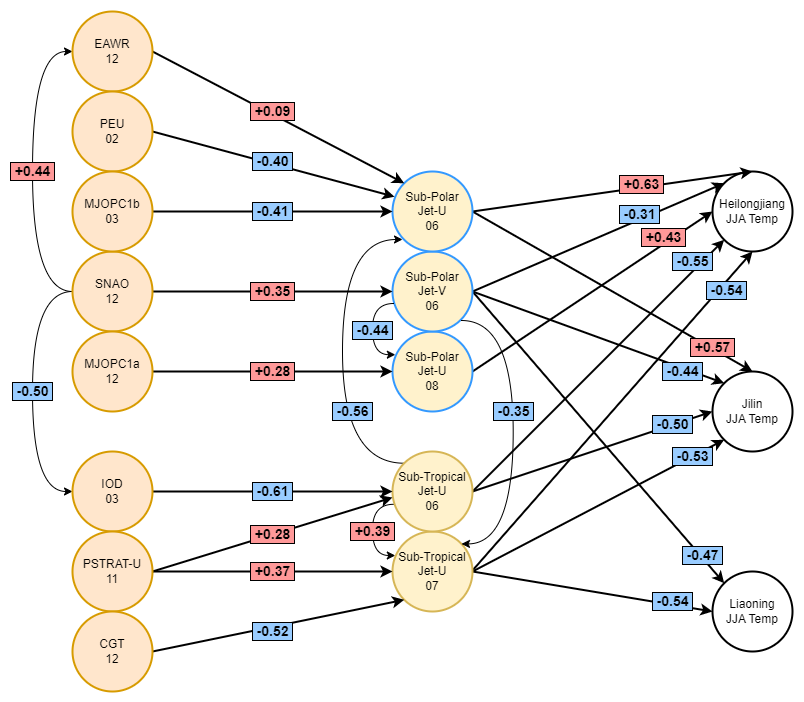

The diagram above was exported from draw.io. Its source (the exported page's mxGraphModel, read from the mxfile embedded in the PNG):
<mxGraphModel dx="1036" dy="614" grid="1" gridSize="10" guides="1" tooltips="1" connect="1" arrows="1" fold="1" page="1" pageScale="1" pageWidth="827" pageHeight="1169" math="0" shadow="0">
  <root>
    <mxCell id="R0jU6renMlLmBCvhWuN7-0" />
    <mxCell id="R0jU6renMlLmBCvhWuN7-1" parent="R0jU6renMlLmBCvhWuN7-0" />
    <mxCell id="R0jU6renMlLmBCvhWuN7-2" value="Heilongjiang&lt;br&gt;JJA Temp" style="ellipse;whiteSpace=wrap;html=1;aspect=fixed;strokeWidth=2;" parent="R0jU6renMlLmBCvhWuN7-1" vertex="1">
      <mxGeometry x="720" y="1160" width="80" height="80" as="geometry" />
    </mxCell>
    <mxCell id="R0jU6renMlLmBCvhWuN7-3" value="Jilin&lt;br&gt;JJA Temp" style="ellipse;whiteSpace=wrap;html=1;aspect=fixed;perimeterSpacing=0;strokeWidth=2;" parent="R0jU6renMlLmBCvhWuN7-1" vertex="1">
      <mxGeometry x="720" y="1360" width="80" height="80" as="geometry" />
    </mxCell>
    <mxCell id="R0jU6renMlLmBCvhWuN7-4" value="Liaoning &lt;br&gt;JJA Temp" style="ellipse;whiteSpace=wrap;html=1;aspect=fixed;strokeWidth=2;" parent="R0jU6renMlLmBCvhWuN7-1" vertex="1">
      <mxGeometry x="720" y="1560" width="80" height="80" as="geometry" />
    </mxCell>
    <mxCell id="R0jU6renMlLmBCvhWuN7-5" value="&amp;nbsp;+0.43&amp;nbsp;" style="rounded=0;orthogonalLoop=1;jettySize=auto;html=1;exitX=1;exitY=0.5;exitDx=0;exitDy=0;entryX=0;entryY=0.5;entryDx=0;entryDy=0;strokeWidth=2;fontSize=14;fontStyle=1;labelBorderColor=default;labelBackgroundColor=#FF9999;" parent="R0jU6renMlLmBCvhWuN7-1" source="R0jU6renMlLmBCvhWuN7-6" target="R0jU6renMlLmBCvhWuN7-2" edge="1">
      <mxGeometry x="0.6139" y="6" relative="1" as="geometry">
        <mxPoint x="679" y="990" as="targetPoint" />
        <mxPoint as="offset" />
      </mxGeometry>
    </mxCell>
    <mxCell id="R0jU6renMlLmBCvhWuN7-6" value="Sub-Polar&lt;br&gt;Jet-U&lt;br&gt;08" style="ellipse;whiteSpace=wrap;html=1;aspect=fixed;fillColor=#fff2cc;strokeColor=#3399FF;strokeWidth=2;" parent="R0jU6renMlLmBCvhWuN7-1" vertex="1">
      <mxGeometry x="400" y="1320" width="80" height="80" as="geometry" />
    </mxCell>
    <mxCell id="R0jU6renMlLmBCvhWuN7-7" value="&amp;nbsp;-0.31&amp;nbsp;" style="rounded=0;orthogonalLoop=1;jettySize=auto;html=1;exitX=1;exitY=0.5;exitDx=0;exitDy=0;entryX=0;entryY=0;entryDx=0;entryDy=0;strokeWidth=2;fontSize=14;fontStyle=1;labelBorderColor=default;labelBackgroundColor=#99CCFF;" parent="R0jU6renMlLmBCvhWuN7-1" source="R0jU6renMlLmBCvhWuN7-11" target="R0jU6renMlLmBCvhWuN7-2" edge="1">
      <mxGeometry x="0.343" y="5" relative="1" as="geometry">
        <mxPoint x="679" y="1040" as="targetPoint" />
        <mxPoint as="offset" />
      </mxGeometry>
    </mxCell>
    <mxCell id="R0jU6renMlLmBCvhWuN7-9" value="&amp;nbsp;-0.47&amp;nbsp;" style="edgeStyle=none;rounded=0;orthogonalLoop=1;jettySize=auto;html=1;exitX=1;exitY=0.5;exitDx=0;exitDy=0;entryX=0;entryY=0;entryDx=0;entryDy=0;strokeWidth=2;fontSize=14;fontStyle=1;labelBorderColor=default;labelBackgroundColor=#99CCFF;" parent="R0jU6renMlLmBCvhWuN7-1" source="R0jU6renMlLmBCvhWuN7-11" target="R0jU6renMlLmBCvhWuN7-4" edge="1">
      <mxGeometry x="0.8156" y="2" relative="1" as="geometry">
        <mxPoint x="609" y="1260" as="targetPoint" />
        <mxPoint as="offset" />
      </mxGeometry>
    </mxCell>
    <mxCell id="GiK1i-2TXq3HEAPcKLRS-1" value="&amp;nbsp;-0.44&amp;nbsp;" style="edgeStyle=none;rounded=0;orthogonalLoop=1;jettySize=auto;html=1;exitX=1;exitY=0.5;exitDx=0;exitDy=0;entryX=0;entryY=0;entryDx=0;entryDy=0;strokeWidth=2;fontSize=14;fontStyle=1;labelBorderColor=default;labelBackgroundColor=#99CCFF;" parent="R0jU6renMlLmBCvhWuN7-1" source="R0jU6renMlLmBCvhWuN7-11" target="R0jU6renMlLmBCvhWuN7-3" edge="1">
      <mxGeometry x="0.6775" y="-3" relative="1" as="geometry">
        <mxPoint as="offset" />
      </mxGeometry>
    </mxCell>
    <mxCell id="R0jU6renMlLmBCvhWuN7-11" value="Sub-Polar&lt;br&gt;Jet-V&lt;br&gt;06" style="ellipse;whiteSpace=wrap;html=1;aspect=fixed;fillColor=#fff2cc;strokeColor=#3399FF;perimeterSpacing=0;strokeWidth=2;" parent="R0jU6renMlLmBCvhWuN7-1" vertex="1">
      <mxGeometry x="400" y="1240" width="80" height="80" as="geometry" />
    </mxCell>
    <mxCell id="R0jU6renMlLmBCvhWuN7-12" value="&amp;nbsp;+0.63&amp;nbsp;" style="rounded=0;orthogonalLoop=1;jettySize=auto;html=1;exitX=1;exitY=0.5;exitDx=0;exitDy=0;entryX=0.5;entryY=0;entryDx=0;entryDy=0;strokeWidth=2;fontSize=14;fontStyle=1;labelBorderColor=default;labelBackgroundColor=#FF9999;" parent="R0jU6renMlLmBCvhWuN7-1" source="R0jU6renMlLmBCvhWuN7-14" target="R0jU6renMlLmBCvhWuN7-2" edge="1">
      <mxGeometry x="0.2069" y="3" relative="1" as="geometry">
        <Array as="points" />
        <mxPoint as="offset" />
      </mxGeometry>
    </mxCell>
    <mxCell id="R0jU6renMlLmBCvhWuN7-13" value="&amp;nbsp;+0.57&amp;nbsp;" style="edgeStyle=none;rounded=0;orthogonalLoop=1;jettySize=auto;html=1;exitX=1;exitY=0.5;exitDx=0;exitDy=0;strokeWidth=2;fontSize=14;fontStyle=1;labelBorderColor=default;labelBackgroundColor=#FF9999;entryX=0.5;entryY=0;entryDx=0;entryDy=0;" parent="R0jU6renMlLmBCvhWuN7-1" source="R0jU6renMlLmBCvhWuN7-14" target="R0jU6renMlLmBCvhWuN7-3" edge="1">
      <mxGeometry x="0.7095" y="1" relative="1" as="geometry">
        <mxPoint as="offset" />
      </mxGeometry>
    </mxCell>
    <mxCell id="R0jU6renMlLmBCvhWuN7-14" value="Sub-Polar&lt;br&gt;Jet-U&lt;br&gt;06" style="ellipse;whiteSpace=wrap;html=1;aspect=fixed;fillColor=#fff2cc;strokeColor=#3399FF;perimeterSpacing=0;strokeWidth=2;" parent="R0jU6renMlLmBCvhWuN7-1" vertex="1">
      <mxGeometry x="400" y="1160" width="80" height="80" as="geometry" />
    </mxCell>
    <mxCell id="R0jU6renMlLmBCvhWuN7-15" value="&amp;nbsp;-0.53&amp;nbsp;" style="edgeStyle=none;rounded=0;orthogonalLoop=1;jettySize=auto;html=1;exitX=1;exitY=0.5;exitDx=0;exitDy=0;entryX=0;entryY=1;entryDx=0;entryDy=0;strokeWidth=2;fontSize=14;fontStyle=1;labelBorderColor=default;labelBackgroundColor=#99CCFF;" parent="R0jU6renMlLmBCvhWuN7-1" source="R0jU6renMlLmBCvhWuN7-18" target="R0jU6renMlLmBCvhWuN7-3" edge="1">
      <mxGeometry x="0.7477" relative="1" as="geometry">
        <mxPoint as="offset" />
      </mxGeometry>
    </mxCell>
    <mxCell id="R0jU6renMlLmBCvhWuN7-16" value="&amp;nbsp;-0.54&amp;nbsp;" style="edgeStyle=none;rounded=0;orthogonalLoop=1;jettySize=auto;html=1;exitX=1;exitY=0.5;exitDx=0;exitDy=0;entryX=0;entryY=0.5;entryDx=0;entryDy=0;strokeWidth=2;fontSize=14;fontStyle=1;labelBorderColor=default;labelBackgroundColor=#99CCFF;" parent="R0jU6renMlLmBCvhWuN7-1" source="R0jU6renMlLmBCvhWuN7-18" target="R0jU6renMlLmBCvhWuN7-4" edge="1">
      <mxGeometry x="0.6622" y="3" relative="1" as="geometry">
        <mxPoint as="offset" />
      </mxGeometry>
    </mxCell>
    <mxCell id="YYpc1JGSoTtIXUFUgSyL-0" value="&lt;b&gt;&amp;nbsp;-0.54&amp;nbsp;&lt;/b&gt;" style="edgeStyle=none;rounded=0;orthogonalLoop=1;jettySize=auto;html=1;exitX=1;exitY=0.5;exitDx=0;exitDy=0;entryX=0.5;entryY=1;entryDx=0;entryDy=0;labelBackgroundColor=#99CCFF;labelBorderColor=default;strokeWidth=2;fontSize=14;" parent="R0jU6renMlLmBCvhWuN7-1" target="R0jU6renMlLmBCvhWuN7-2" edge="1">
      <mxGeometry x="0.7823" y="-6" relative="1" as="geometry">
        <mxPoint x="480" y="1559" as="sourcePoint" />
        <mxPoint x="744" y="1196.04" as="targetPoint" />
        <mxPoint as="offset" />
      </mxGeometry>
    </mxCell>
    <mxCell id="R0jU6renMlLmBCvhWuN7-18" value="Sub-Tropical Jet-U&lt;br&gt;07" style="ellipse;whiteSpace=wrap;html=1;aspect=fixed;fillColor=#fff2cc;strokeColor=#d6b656;strokeWidth=2;" parent="R0jU6renMlLmBCvhWuN7-1" vertex="1">
      <mxGeometry x="400" y="1520" width="80" height="80" as="geometry" />
    </mxCell>
    <mxCell id="R0jU6renMlLmBCvhWuN7-19" value="&amp;nbsp;-0.55&amp;nbsp;" style="edgeStyle=none;rounded=0;orthogonalLoop=1;jettySize=auto;html=1;exitX=1;exitY=0.5;exitDx=0;exitDy=0;entryX=0;entryY=1;entryDx=0;entryDy=0;strokeWidth=2;fontSize=14;fontStyle=1;labelBorderColor=default;labelBackgroundColor=#99CCFF;" parent="R0jU6renMlLmBCvhWuN7-1" source="R0jU6renMlLmBCvhWuN7-23" target="R0jU6renMlLmBCvhWuN7-2" edge="1">
      <mxGeometry x="0.7877" y="7" relative="1" as="geometry">
        <mxPoint as="offset" />
      </mxGeometry>
    </mxCell>
    <mxCell id="R0jU6renMlLmBCvhWuN7-20" value="&amp;nbsp;-0.50&amp;nbsp;" style="edgeStyle=none;rounded=0;orthogonalLoop=1;jettySize=auto;html=1;exitX=1;exitY=0.5;exitDx=0;exitDy=0;strokeWidth=2;fontSize=14;fontStyle=1;labelBorderColor=default;labelBackgroundColor=#99CCFF;entryX=0;entryY=0.5;entryDx=0;entryDy=0;" parent="R0jU6renMlLmBCvhWuN7-1" source="R0jU6renMlLmBCvhWuN7-23" target="R0jU6renMlLmBCvhWuN7-3" edge="1">
      <mxGeometry x="0.6667" relative="1" as="geometry">
        <mxPoint x="670" y="1350" as="targetPoint" />
        <mxPoint x="480" y="1320" as="sourcePoint" />
        <mxPoint as="offset" />
      </mxGeometry>
    </mxCell>
    <mxCell id="R0jU6renMlLmBCvhWuN7-21" value="&amp;nbsp;+0.39&amp;nbsp;" style="edgeStyle=orthogonalEdgeStyle;rounded=0;orthogonalLoop=1;jettySize=auto;html=1;exitX=0.015;exitY=0.66;exitDx=0;exitDy=0;entryX=0.035;entryY=0.3;entryDx=0;entryDy=0;curved=1;exitPerimeter=0;entryPerimeter=0;fontSize=14;fontStyle=1;labelBorderColor=default;labelBackgroundColor=#FF9999;" parent="R0jU6renMlLmBCvhWuN7-1" source="R0jU6renMlLmBCvhWuN7-23" target="R0jU6renMlLmBCvhWuN7-18" edge="1">
      <mxGeometry relative="1" as="geometry">
        <Array as="points">
          <mxPoint x="380" y="1493" />
          <mxPoint x="380" y="1544" />
        </Array>
      </mxGeometry>
    </mxCell>
    <mxCell id="R0jU6renMlLmBCvhWuN7-22" value="&amp;nbsp;-0.56&amp;nbsp;" style="edgeStyle=orthogonalEdgeStyle;rounded=0;orthogonalLoop=1;jettySize=auto;html=1;exitX=0;exitY=0;exitDx=0;exitDy=0;curved=1;fontSize=14;fontStyle=1;labelBorderColor=default;labelBackgroundColor=#99CCFF;" parent="R0jU6renMlLmBCvhWuN7-1" source="R0jU6renMlLmBCvhWuN7-23" edge="1">
      <mxGeometry x="-0.3433" y="-10" relative="1" as="geometry">
        <Array as="points">
          <mxPoint x="350" y="1452" />
          <mxPoint x="350" y="1228" />
        </Array>
        <mxPoint as="offset" />
        <mxPoint x="410" y="1228" as="targetPoint" />
      </mxGeometry>
    </mxCell>
    <mxCell id="R0jU6renMlLmBCvhWuN7-23" value="Sub-Tropical&lt;br&gt;Jet-U&lt;br&gt;06" style="ellipse;whiteSpace=wrap;html=1;aspect=fixed;fillColor=#fff2cc;strokeColor=#d6b656;strokeWidth=2;" parent="R0jU6renMlLmBCvhWuN7-1" vertex="1">
      <mxGeometry x="400" y="1440" width="80" height="80" as="geometry" />
    </mxCell>
    <mxCell id="R0jU6renMlLmBCvhWuN7-25" value="&amp;nbsp;+0.35&amp;nbsp;" style="edgeStyle=none;rounded=0;orthogonalLoop=1;jettySize=auto;html=1;exitX=0.5;exitY=0;exitDx=0;exitDy=0;entryX=0;entryY=0.5;entryDx=0;entryDy=0;strokeWidth=2;fontSize=14;fontStyle=1;labelBorderColor=default;labelBackgroundColor=#FF9999;" parent="R0jU6renMlLmBCvhWuN7-1" source="R0jU6renMlLmBCvhWuN7-28" target="R0jU6renMlLmBCvhWuN7-11" edge="1">
      <mxGeometry relative="1" as="geometry">
        <mxPoint as="offset" />
      </mxGeometry>
    </mxCell>
    <mxCell id="R0jU6renMlLmBCvhWuN7-26" value="&amp;nbsp;-0.50&amp;nbsp;" style="edgeStyle=orthogonalEdgeStyle;rounded=0;orthogonalLoop=1;jettySize=auto;html=1;entryX=0;entryY=0.5;entryDx=0;entryDy=0;curved=1;fontSize=14;fontStyle=1;labelBorderColor=default;labelBackgroundColor=#99CCFF;exitX=0.5;exitY=1;exitDx=0;exitDy=0;" parent="R0jU6renMlLmBCvhWuN7-1" source="R0jU6renMlLmBCvhWuN7-28" target="R0jU6renMlLmBCvhWuN7-36" edge="1">
      <mxGeometry relative="1" as="geometry">
        <Array as="points">
          <mxPoint x="40" y="1280" />
          <mxPoint x="40" y="1480" />
        </Array>
        <mxPoint x="30" y="1230" as="sourcePoint" />
      </mxGeometry>
    </mxCell>
    <mxCell id="R0jU6renMlLmBCvhWuN7-27" value="&amp;nbsp;+0.44&amp;nbsp;" style="rounded=0;orthogonalLoop=1;jettySize=auto;html=1;entryX=0;entryY=0.5;entryDx=0;entryDy=0;edgeStyle=orthogonalEdgeStyle;curved=1;fontSize=14;fontStyle=1;labelBorderColor=default;labelBackgroundColor=#FF9999;exitX=0.5;exitY=1;exitDx=0;exitDy=0;" parent="R0jU6renMlLmBCvhWuN7-1" source="R0jU6renMlLmBCvhWuN7-28" target="R0jU6renMlLmBCvhWuN7-30" edge="1">
      <mxGeometry relative="1" as="geometry">
        <Array as="points">
          <mxPoint x="40" y="1280" />
          <mxPoint x="40" y="1040" />
        </Array>
        <mxPoint x="40" y="1210" as="sourcePoint" />
      </mxGeometry>
    </mxCell>
    <mxCell id="R0jU6renMlLmBCvhWuN7-28" value="SNAO&lt;br&gt;12" style="ellipse;whiteSpace=wrap;html=1;aspect=fixed;fillColor=#ffe6cc;strokeColor=#d79b00;strokeWidth=2;direction=south;" parent="R0jU6renMlLmBCvhWuN7-1" vertex="1">
      <mxGeometry x="80" y="1240" width="80" height="80" as="geometry" />
    </mxCell>
    <mxCell id="R0jU6renMlLmBCvhWuN7-29" value="&amp;nbsp;+0.09&amp;nbsp;" style="edgeStyle=none;rounded=0;orthogonalLoop=1;jettySize=auto;html=1;exitX=1;exitY=0.5;exitDx=0;exitDy=0;strokeWidth=2;fontSize=14;fontStyle=1;labelBorderColor=default;labelBackgroundColor=#FF9999;entryX=0;entryY=0;entryDx=0;entryDy=0;" parent="R0jU6renMlLmBCvhWuN7-1" source="R0jU6renMlLmBCvhWuN7-30" target="R0jU6renMlLmBCvhWuN7-14" edge="1">
      <mxGeometry x="-0.0557" y="2" relative="1" as="geometry">
        <mxPoint x="410" y="1130" as="targetPoint" />
        <mxPoint as="offset" />
      </mxGeometry>
    </mxCell>
    <mxCell id="R0jU6renMlLmBCvhWuN7-30" value="EAWR&lt;br&gt;12" style="ellipse;whiteSpace=wrap;html=1;aspect=fixed;fillColor=#ffe6cc;strokeColor=#d79b00;strokeWidth=2;" parent="R0jU6renMlLmBCvhWuN7-1" vertex="1">
      <mxGeometry x="80" y="1000" width="80" height="80" as="geometry" />
    </mxCell>
    <mxCell id="R0jU6renMlLmBCvhWuN7-31" value="&amp;nbsp;-0.40&amp;nbsp;" style="edgeStyle=none;rounded=0;orthogonalLoop=1;jettySize=auto;html=1;exitX=1;exitY=0.5;exitDx=0;exitDy=0;strokeWidth=2;entryX=0.025;entryY=0.315;entryDx=0;entryDy=0;fontSize=14;fontStyle=1;labelBorderColor=default;labelBackgroundColor=#99CCFF;entryPerimeter=0;" parent="R0jU6renMlLmBCvhWuN7-1" source="R0jU6renMlLmBCvhWuN7-32" target="R0jU6renMlLmBCvhWuN7-14" edge="1">
      <mxGeometry x="-0.0131" y="2" relative="1" as="geometry">
        <mxPoint as="offset" />
      </mxGeometry>
    </mxCell>
    <mxCell id="R0jU6renMlLmBCvhWuN7-32" value="PEU&lt;br&gt;02" style="ellipse;whiteSpace=wrap;html=1;aspect=fixed;fillColor=#ffe6cc;strokeColor=#d79b00;strokeWidth=2;" parent="R0jU6renMlLmBCvhWuN7-1" vertex="1">
      <mxGeometry x="80" y="1080" width="80" height="80" as="geometry" />
    </mxCell>
    <mxCell id="R0jU6renMlLmBCvhWuN7-33" value="&amp;nbsp;-0.41&amp;nbsp;" style="edgeStyle=none;rounded=0;orthogonalLoop=1;jettySize=auto;html=1;exitX=1;exitY=0.5;exitDx=0;exitDy=0;strokeWidth=2;fontSize=14;fontStyle=1;labelBorderColor=default;labelBackgroundColor=#99CCFF;entryX=0;entryY=0.5;entryDx=0;entryDy=0;" parent="R0jU6renMlLmBCvhWuN7-1" source="R0jU6renMlLmBCvhWuN7-34" target="R0jU6renMlLmBCvhWuN7-14" edge="1">
      <mxGeometry relative="1" as="geometry">
        <mxPoint as="offset" />
        <mxPoint x="320" y="1070" as="targetPoint" />
      </mxGeometry>
    </mxCell>
    <mxCell id="R0jU6renMlLmBCvhWuN7-34" value="MJOPC1b&lt;br&gt;03" style="ellipse;whiteSpace=wrap;html=1;aspect=fixed;fillColor=#ffe6cc;strokeColor=#d79b00;strokeWidth=2;" parent="R0jU6renMlLmBCvhWuN7-1" vertex="1">
      <mxGeometry x="80" y="1160" width="80" height="80" as="geometry" />
    </mxCell>
    <mxCell id="R0jU6renMlLmBCvhWuN7-35" value="&amp;nbsp;-0.61&amp;nbsp;" style="edgeStyle=none;rounded=0;orthogonalLoop=1;jettySize=auto;html=1;exitX=1;exitY=0.5;exitDx=0;exitDy=0;entryX=0;entryY=0.5;entryDx=0;entryDy=0;strokeWidth=2;fontSize=14;fontStyle=1;labelBorderColor=default;labelBackgroundColor=#99CCFF;" parent="R0jU6renMlLmBCvhWuN7-1" source="R0jU6renMlLmBCvhWuN7-36" target="R0jU6renMlLmBCvhWuN7-23" edge="1">
      <mxGeometry relative="1" as="geometry" />
    </mxCell>
    <mxCell id="R0jU6renMlLmBCvhWuN7-36" value="IOD&lt;br&gt;03" style="ellipse;whiteSpace=wrap;html=1;aspect=fixed;fillColor=#ffe6cc;strokeColor=#d79b00;strokeWidth=2;" parent="R0jU6renMlLmBCvhWuN7-1" vertex="1">
      <mxGeometry x="80" y="1440" width="80" height="80" as="geometry" />
    </mxCell>
    <mxCell id="R0jU6renMlLmBCvhWuN7-37" value="&amp;nbsp;+0.37&amp;nbsp;" style="rounded=0;orthogonalLoop=1;jettySize=auto;html=1;exitX=1;exitY=0.5;exitDx=0;exitDy=0;entryX=0;entryY=0.5;entryDx=0;entryDy=0;strokeWidth=2;fontSize=14;fontStyle=1;labelBorderColor=default;labelBackgroundColor=#FF9999;" parent="R0jU6renMlLmBCvhWuN7-1" source="R0jU6renMlLmBCvhWuN7-39" target="R0jU6renMlLmBCvhWuN7-18" edge="1">
      <mxGeometry relative="1" as="geometry" />
    </mxCell>
    <mxCell id="GiK1i-2TXq3HEAPcKLRS-0" value="&amp;nbsp;+0.28&amp;nbsp;" style="rounded=0;orthogonalLoop=1;jettySize=auto;html=1;exitX=1;exitY=0.5;exitDx=0;exitDy=0;strokeWidth=2;fontSize=14;fontStyle=1;labelBorderColor=default;labelBackgroundColor=#FF9999;" parent="R0jU6renMlLmBCvhWuN7-1" source="R0jU6renMlLmBCvhWuN7-39" edge="1">
      <mxGeometry relative="1" as="geometry">
        <mxPoint x="400" y="1486" as="targetPoint" />
        <mxPoint as="offset" />
      </mxGeometry>
    </mxCell>
    <mxCell id="R0jU6renMlLmBCvhWuN7-39" value="PSTRAT-U&lt;br&gt;11" style="ellipse;whiteSpace=wrap;html=1;aspect=fixed;fillColor=#ffe6cc;strokeColor=#d79b00;strokeWidth=2;" parent="R0jU6renMlLmBCvhWuN7-1" vertex="1">
      <mxGeometry x="80" y="1520" width="80" height="80" as="geometry" />
    </mxCell>
    <mxCell id="R0jU6renMlLmBCvhWuN7-40" value="&amp;nbsp;-0.52&amp;nbsp;" style="edgeStyle=none;rounded=0;orthogonalLoop=1;jettySize=auto;html=1;exitX=1;exitY=0.5;exitDx=0;exitDy=0;entryX=0;entryY=1;entryDx=0;entryDy=0;strokeWidth=2;fontSize=14;fontStyle=1;labelBorderColor=default;labelBackgroundColor=#99CCFF;" parent="R0jU6renMlLmBCvhWuN7-1" source="R0jU6renMlLmBCvhWuN7-41" target="R0jU6renMlLmBCvhWuN7-18" edge="1">
      <mxGeometry x="-0.0538" y="-5" relative="1" as="geometry">
        <mxPoint x="-1" as="offset" />
      </mxGeometry>
    </mxCell>
    <mxCell id="R0jU6renMlLmBCvhWuN7-41" value="CGT&lt;br&gt;12" style="ellipse;whiteSpace=wrap;html=1;aspect=fixed;fillColor=#ffe6cc;strokeColor=#d79b00;strokeWidth=2;" parent="R0jU6renMlLmBCvhWuN7-1" vertex="1">
      <mxGeometry x="80" y="1600" width="80" height="80" as="geometry" />
    </mxCell>
    <mxCell id="R0jU6renMlLmBCvhWuN7-44" value="&amp;nbsp;+0.28&amp;nbsp;" style="rounded=0;orthogonalLoop=1;jettySize=auto;html=1;exitX=1;exitY=0.5;exitDx=0;exitDy=0;strokeWidth=2;fontSize=14;fontStyle=1;labelBorderColor=default;labelBackgroundColor=#FF9999;entryX=0;entryY=0.5;entryDx=0;entryDy=0;" parent="R0jU6renMlLmBCvhWuN7-1" source="R0jU6renMlLmBCvhWuN7-45" target="R0jU6renMlLmBCvhWuN7-6" edge="1">
      <mxGeometry relative="1" as="geometry">
        <mxPoint as="offset" />
      </mxGeometry>
    </mxCell>
    <mxCell id="R0jU6renMlLmBCvhWuN7-45" value="MJOPC1a&lt;br&gt;12" style="ellipse;whiteSpace=wrap;html=1;aspect=fixed;fillColor=#ffe6cc;strokeColor=#d79b00;strokeWidth=2;" parent="R0jU6renMlLmBCvhWuN7-1" vertex="1">
      <mxGeometry x="80" y="1320" width="80" height="80" as="geometry" />
    </mxCell>
    <mxCell id="GiK1i-2TXq3HEAPcKLRS-2" value="&amp;nbsp;-0.44&amp;nbsp;" style="edgeStyle=orthogonalEdgeStyle;rounded=0;orthogonalLoop=1;jettySize=auto;html=1;exitX=0.015;exitY=0.66;exitDx=0;exitDy=0;entryX=0.035;entryY=0.3;entryDx=0;entryDy=0;curved=1;exitPerimeter=0;entryPerimeter=0;fontSize=14;fontStyle=1;labelBorderColor=default;labelBackgroundColor=#99CCFF;" parent="R0jU6renMlLmBCvhWuN7-1" edge="1">
      <mxGeometry relative="1" as="geometry">
        <Array as="points">
          <mxPoint x="380.03" y="1292.2" />
          <mxPoint x="380.03" y="1343.2" />
        </Array>
        <mxPoint x="401.2300000000001" y="1292" as="sourcePoint" />
        <mxPoint x="402.83" y="1343.2" as="targetPoint" />
      </mxGeometry>
    </mxCell>
    <mxCell id="GiK1i-2TXq3HEAPcKLRS-3" value="&amp;nbsp;-0.35&amp;nbsp;" style="edgeStyle=orthogonalEdgeStyle;rounded=0;orthogonalLoop=1;jettySize=auto;html=1;exitX=1;exitY=0;exitDx=0;exitDy=0;curved=1;fontSize=14;fontStyle=1;labelBorderColor=default;labelBackgroundColor=#99CCFF;entryX=1;entryY=1;entryDx=0;entryDy=0;" parent="R0jU6renMlLmBCvhWuN7-1" edge="1">
      <mxGeometry x="-0.1267" relative="1" as="geometry">
        <Array as="points">
          <mxPoint x="520.72" y="1308.715728752538" />
          <mxPoint x="520.72" y="1532.715728752538" />
        </Array>
        <mxPoint as="offset" />
        <mxPoint x="469.00427124746193" y="1532.431457505076" as="targetPoint" />
        <mxPoint x="469.00427124746193" y="1309.0000000000002" as="sourcePoint" />
      </mxGeometry>
    </mxCell>
  </root>
</mxGraphModel>